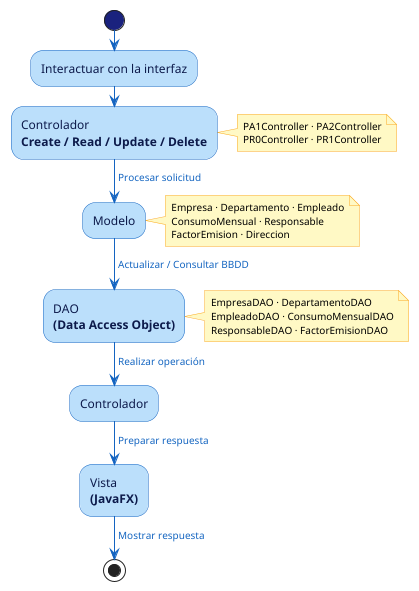

The diagram above was rendered by PlantUML. Its source (embedded in the PNG):
@startuml Diagrama de Actividad - Flujo MVC CRUD

skinparam shadowing false
skinparam activity {
    BackgroundColor #BBDEFB
    BorderColor #1565C0
    FontSize 12
    FontColor #0D1B4B
    DiamondBackgroundColor #E3F2FD
    DiamondBorderColor #1565C0
    StartColor #1A237E
    EndColor   #1A237E
    ArrowColor #1565C0
    ArrowFontSize 10
    ArrowFontColor #1565C0
}
skinparam note {
    BackgroundColor #FFF9C4
    BorderColor #F9A825
    FontSize 10
}

start

:Interactuar con la interfaz;

:Controlador
**Create / Read / Update / Delete**;

note right
  PA1Controller · PA2Controller
  PR0Controller · PR1Controller
end note

-> Procesar solicitud;

:Modelo;

note right
  Empresa · Departamento · Empleado
  ConsumoMensual · Responsable
  FactorEmision · Direccion
end note

-> Actualizar / Consultar BBDD;

:DAO
**(Data Access Object)**;

note right
  EmpresaDAO · DepartamentoDAO
  EmpleadoDAO · ConsumoMensualDAO
  ResponsableDAO · FactorEmisionDAO
end note

-> Realizar operación;

:Controlador;

-> Preparar respuesta;

:Vista
**(JavaFX)**;

-> Mostrar respuesta;

stop

@enduml